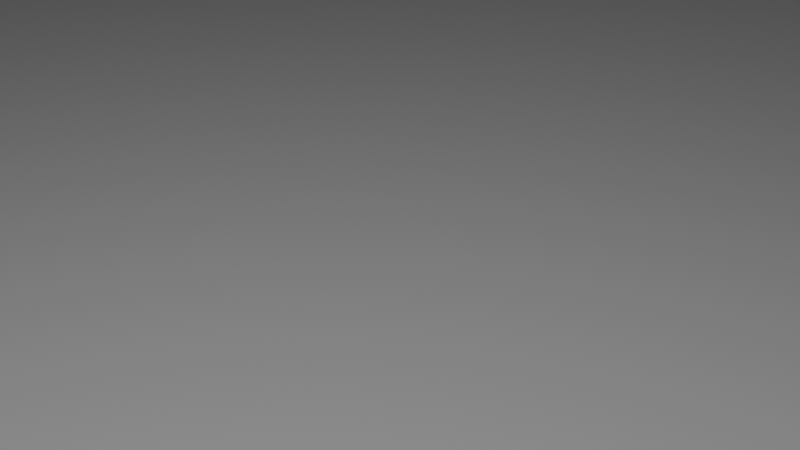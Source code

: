 # Source: crowds.blend  (saved by Blender 2.82.4; exported with 4.5.12 LTS)
import bpy
from mathutils import Matrix  # noqa: F401  (used for matrix-valued properties, if any)

bpy.ops.wm.read_factory_settings(use_empty=True)
scene = bpy.context.scene
scene.name = 'Scene'

# ---- collections
col_collection = bpy.data.collections.new('Collection'); scene.collection.children.link(col_collection)
col_crowd = bpy.data.collections.new('crowd'); scene.collection.children.link(col_crowd)
col_suelo = bpy.data.collections.new('suelo'); scene.collection.children.link(col_suelo)

# ---- images (referenced by path relative to the original .blend; pixels are not part of the script)
import os
ASSET_DIR = os.environ.get("B2B_ASSET_DIR", "")  # directory of the original .blend (textures are referenced by path, not embedded)
HERE = os.path.dirname(os.path.abspath(__file__))  # packed textures are extracted next to this script under _unpacked/

def load_image(name, relpath, width, height, colorspace="sRGB"):
    """Load a texture the original file referenced (path relative to the .blend, or extracted next to this script)."""
    p = next((c for c in (os.path.join(HERE, relpath), os.path.join(ASSET_DIR, relpath)) if relpath and os.path.exists(c)), "")
    if p:
        img = bpy.data.images.load(p, check_existing=True)
        img.name = name
    else:  # same state as the original file: an image datablock whose file is absent (Cycles renders it pink)
        img = bpy.data.images.new(name, width, height)
        img.source = "FILE"
        img.filepath = "//" + (relpath or name)
    img.colorspace_settings.name = colorspace
    return img
img_colores_crowd_png = load_image('colores_crowd.png', 'colores_crowd.png', 1024, 1024, 'sRGB')

# ---- materials (node trees are filled in below, after node groups)
mat_material = bpy.data.materials.new('Material')
mat_material.alpha_threshold = 0.0
mat_material.use_transparent_shadow = False
mat_material.line_color = (0.0, 0.0, 0.0, 1.0)

# ---- material node trees
mat_material.use_nodes = True; mat_material.node_tree.nodes.clear()
_N = mat_material.node_tree.nodes; _L = mat_material.node_tree.links
n0 = _N.new('ShaderNodeOutputMaterial'); n0.name = 'Material Output'; n0.location = (300, 300)
n1 = _N.new('ShaderNodeBsdfPrincipled'); n1.name = 'Principled BSDF'; n1.location = (10, 300)
n1.distribution = 'GGX'
n1.subsurface_method = 'BURLEY'
n1.inputs[2].default_value = 0.7818
n1.inputs[3].default_value = 1.45
n1.inputs[13].default_value = 0.3591
n1.inputs[27].default_value = (0.0, 0.0, 0.0, 1.0)
n1.inputs[28].default_value = 1.0
n2 = _N.new('ShaderNodeTexImage'); n2.name = 'Image Texture'; n2.location = (-309, 280)
n2.image = img_colores_crowd_png
_L.new(n1.outputs[0], n0.inputs[0])
_L.new(n2.outputs[0], n1.inputs[0])
n0.is_active_output = True

# ---- world
world_world = bpy.data.worlds.new('World'); scene.world = world_world
world_world.use_nodes = True; world_world.node_tree.nodes.clear()
_N = world_world.node_tree.nodes; _L = world_world.node_tree.links
n0 = _N.new('ShaderNodeOutputWorld'); n0.name = 'World Output'; n0.location = (300, 300)
n1 = _N.new('ShaderNodeBackground'); n1.name = 'Background'; n1.location = (10, 300)
n1.inputs[0].default_value = (0.05088, 0.05088, 0.05088, 1.0)
_L.new(n1.outputs[0], n0.inputs[0])
n0.is_active_output = True
world_world.color = (0.05088, 0.05088, 0.05088)
world_world.use_sun_shadow = False
world_world.sun_shadow_jitter_overblur = 0.0

# ---- cameras
cam_camera = bpy.data.cameras.new('Camera')
cam_camera.clip_end = 100.0
cam_camera.ortho_scale = 7.314

# ---- lights
light_light = bpy.data.lights.new('Light', 'POINT')
light_light.transmission_factor = 0.0
light_light.energy = 1000.0
light_light.shadow_soft_size = 0.1
light_light.shadow_maximum_resolution = 0.006
light_light.use_absolute_resolution = True

# ---- meshes
me_cube = bpy.data.meshes.new('Cube')
me_cube.from_pydata([(0.4258, 0.5, 10.47), (0.2588, 0.3355, 9.279), (0.4258, -0.5, 10.47), (0.2588, -0.2178, 9.132), (0.5191, 0.6096, 9.972), (0.5191, -0.6096, 9.972), (0.5191, -1.863e-09, 10.58), (0.3163, 1.23e-08, 9.25), (0.4724, 0.5548, 9.722), (0.715, 9.313e-09, 9.972), (0.4258, 0.5, 9.472), (0.409, -0.4292, 9.173), (0.5191, -1.863e-09, 9.363), (0.3163, 0.085, 8.846), (0.2588, 0.3158, 8.963), (0.2588, -0.1458, 8.729), (0.4557, -0.4839, 9.345), (0.617, 3.725e-09, 9.667), (1.283, 0.09142, 8.736), (1.26, 0.377, 8.714), (1.291, -0.07829, 8.619), (4.142, 0.4535, 7.945), (1.164, 0.5079, 8.293), (1.244, -0.1781, 8.209), (0.8716, 0.02434, 7.334), (1.09, 0.3394, 7.852), (1.176, -0.1529, 8.005), (0.7931, 0.0336, 6.412), (0.5623, -0.2671, 4.564), (0.6233, 0.6878, 6.466), (0.5603, -0.5479, 6.344), (1.049, 0.08883, 5.571), (0.1881, -0.03549, 4.544), (0.1881, 0.5636, 4.66), (0.858, 0.6921, 5.685), (0.858, -0.4767, 5.412), (0.5623, 0.8436, 4.753), (1.101, 0.1599, 5.144), (0.2038, 0.2295, 4.446), (0.901, 0.8334, 5.2), (0.901, -0.42, 5.065), (0.8126, 0.3934, 8.81), (0.8126, 0.678, 8.188), (0.8126, -0.2945, 8.596), (0.9932, 0.03512, 8.807), (0.8126, -0.4546, 8.087), (0.729, -0.5161, 7.391), (1.142, 0.03162, 7.843), (0.7131, 0.6048, 7.36), (0.9542, 0.1007, 0.535), (1.13, 0.2885, 0.5476), (0.9137, -0.8739, 0.2931), (1.121, 0.5448, 0.5723), (0.9332, 0.7193, 0.5945), (0.6759, 0.7099, 0.6013), (0.6969, 0.09136, 0.5419), (0.5088, 0.2659, 0.5641), (0.5001, 0.5221, 0.5888), (3.135, 0.6117, 7.869), (5.095, 0.5518, 8.015), (4.162, 0.3168, 8.192), (4.1, 0.764, 8.236), (4.128, 0.4925, 8.479), (4.116, 0.6787, 8.462), (4.148, 0.3819, 8.405), (4.143, 0.3332, 8.053), (4.107, 0.6542, 7.945), (3.125, 0.7623, 8.268), (3.146, 0.6453, 8.578), (3.163, 0.3901, 8.602), (3.182, 0.3367, 7.869), (3.184, 0.1718, 8.018), (3.209, 0.1493, 8.208), (3.19, 0.2384, 8.5), (1.881, 0.02418, 8.54), (1.869, -0.07428, 8.218), (1.819, -0.04943, 8.014), (1.8, 0.1326, 7.852), (1.862, 0.1916, 8.655), (1.749, 0.4364, 7.856), (1.842, 0.4735, 8.631), (1.783, 0.6026, 8.294), (0.9726, 0.05583, 0.4355), (1.18, 0.2643, 0.2592), (0.9769, -0.5887, 0.3368), (1.17, 0.5562, 0.02627), (0.9478, 0.7605, -0.1267), (0.6439, 0.7577, -0.1101), (0.6687, 0.05297, 0.4521), (0.4466, 0.2573, 0.2992), (0.4363, 0.5493, 0.0663), (1.059, -0.8856, 0.1831), (0.8051, -0.9163, 0.1298), (1.051, -0.8955, 0.03242), (0.8964, -0.8978, -0.07067), (0.6842, -0.8911, -0.0658), (0.7015, -0.8672, 0.2979), (0.5464, -0.8695, 0.1948), (0.5392, -0.8794, 0.04417), (0.653, -0.5849, 0.3452), (1.187, -0.4502, 0.03054), (1.198, -0.5329, 0.2064), (0.4163, -0.5238, 0.2268), (0.9506, -0.3891, -0.08785), (0.6267, -0.3853, -0.07939), (0.4054, -0.4411, 0.05096), (1.348, 0.0405, 1.834), (1.292, -0.04921, 3.676), (0.6213, 0.5852, 2.308), (1.215, 0.523, 3.679), (1.3, 0.4555, 1.854), (0.4014, 0.2998, 2.329), (0.2652, -0.1265, 3.141), (0.4108, -0.08122, 2.187), (0.436, -0.06969, 2.318), (1.008, -0.4968, 3.57), (1.106, -0.2888, 1.923), (0.7092, -0.3082, 2.282), (0.6036, 0.6608, 2.118), (0.4528, 0.6397, 3.241), (0.9749, 0.6211, 2.268), (0.3636, 0.3325, 2.207), (0.2696, 0.2808, 3.12), (1.061, -0.2783, 2.242), (0.991, 0.7121, 1.972), (0.8767, 0.7558, 3.471), (1.251, 0.385, 2.232), (0.7182, -0.3389, 2.07), (0.5995, -0.4381, 3.319), (1.286, 0.01081, 2.222), (2.434, 0.2191, 7.87), (2.816, 0.2766, 7.873), (2.625, 0.2467, 7.873), (2.843, 0.09675, 8.198), (2.461, 0.03437, 8.199), (2.651, 0.0671, 8.196), (2.762, 0.6851, 8.256), (2.378, 0.6344, 8.261), (2.571, 0.6536, 8.255), (2.798, 0.3279, 8.576), (2.415, 0.2687, 8.587), (2.607, 0.2971, 8.574), (2.399, 0.5192, 8.564), (2.782, 0.5729, 8.554), (2.591, 0.5415, 8.551), (2.442, 0.1203, 8.486), (2.824, 0.1823, 8.478), (2.633, 0.152, 8.476), (2.436, 0.05729, 8.014), (2.818, 0.1184, 8.016), (2.627, 0.08782, 8.015), (2.387, 0.4879, 7.871), (2.771, 0.5406, 7.873), (2.58, 0.5098, 7.873), (1.31, -0.04662, 2.599), (1.3, -0.06269, 2.936), (1.304, -0.05926, 2.768), (1.264, 0.3709, 2.938), (1.28, 0.3584, 2.602), (1.273, 0.353, 2.77), (0.334, -0.1179, 2.791), (0.3835, -0.1013, 2.457), (0.3619, -0.1113, 2.625), (1.037, -0.3928, 2.89), (1.057, -0.3508, 2.555), (1.046, -0.3699, 2.723), (0.5966, 0.5918, 2.504), (0.5529, 0.5844, 2.837), (0.5826, 0.5772, 2.671), (0.3547, 0.2947, 2.461), (0.3217, 0.2734, 2.797), (0.3426, 0.278, 2.629), (0.9841, 0.6191, 2.563), (0.9586, 0.6291, 2.897), (0.9758, 0.6111, 2.73), (0.6746, -0.3663, 2.496), (0.6427, -0.3927, 2.831), (0.6587, -0.3795, 2.664), (1.124, 0.2488, 0.8681), (0.9639, 0.06285, 0.8782), (1.109, 0.4954, 0.8879), (0.9273, 0.6582, 0.9259), (0.5403, 0.2098, 0.9501), (0.5253, 0.4562, 0.9698), (0.722, 0.04678, 0.9122), (0.6855, 0.6419, 0.9599), (4.241, 0.4537, 8.064), (4.531, 0.8479, 8.458), (4.261, 0.317, 8.204), (4.2, 0.7642, 8.229), (4.227, 0.4927, 8.366), (4.215, 0.6789, 8.357), (4.247, 0.3821, 8.324), (4.243, 0.3335, 8.125), (4.207, 0.6544, 8.064), (5.077, 0.6013, 8.237), (5.134, 0.382, 8.191), (5.012, 0.938, 8.222), (5.074, 0.5994, 8.396), (5.04, 0.8323, 8.383), (5.11, 0.4623, 8.343), (5.109, 0.4008, 8.092), (5.032, 0.8006, 8.014), (4.552, 0.5218, 8.475), (4.587, 0.328, 8.401), (4.611, 0.2141, 8.19), (4.503, 0.9973, 8.234), (4.516, 0.8049, 7.945), (4.576, 0.4535, 7.946), (4.579, 0.2429, 8.053), (-0.4258, 0.5, 10.47), (-0.2588, 0.3355, 9.279), (-0.4258, -0.5, 10.47), (-0.2588, -0.2178, 9.132), (0.0, 0.3989, 9.238), (-0.5191, 0.6096, 9.972), (-0.5191, -0.6096, 9.972), (0.0, -0.6096, 10.58), (-0.5191, -1.863e-09, 10.58), (0.0, -0.2753, 9.073), (0.0, 0.6096, 10.58), (-0.3163, 1.23e-08, 9.25), (0.0, 8.382e-09, 10.81), (0.0, -0.8395, 9.972), (-0.4724, 0.5548, 9.722), (-0.715, 9.313e-09, 9.972), (0.0, 0.8395, 9.972), (-0.4258, 0.5, 9.472), (0.0, 0.6096, 9.363), (0.0, -0.5387, 9.034), (-0.409, -0.4292, 9.173), (-0.5191, -1.863e-09, 9.363), (0.0, 0.3671, 8.989), (0.0, 0.8086, 8.179), (-0.3163, 0.085, 8.846), (0.0, -0.1971, 8.703), (-0.2588, 0.3158, 8.963), (-0.2588, -0.1458, 8.729), (-0.4557, -0.4839, 9.345), (0.0, -0.7541, 9.125), (-0.617, 3.725e-09, 9.667), (0.0, 0.7245, 9.667), (0.0, 0.4447, 8.836), (0.0, 0.7354, 7.351), (-1.283, 0.09142, 8.736), (0.0, -0.3457, 8.57), (-1.26, 0.377, 8.714), (-1.291, -0.07829, 8.619), (0.0, 0.8573, 6.445), (-4.142, 0.4535, 7.945), (0.0, -0.5851, 8.096), (-1.164, 0.5079, 8.293), (-1.244, -0.1781, 8.209), (0.0, 0.9221, 5.697), (-0.8716, 0.02434, 7.334), (0.0, -0.6467, 7.399), (0.0, 0.9807, 4.879), (-1.09, 0.3394, 7.852), (-1.176, -0.1529, 8.005), (0.0, 0.9705, 5.191), (-0.7931, 0.0336, 6.412), (0.0, -0.7354, 6.331), (-0.5623, -0.2671, 4.564), (0.0, -0.4042, 4.708), (-0.6233, 0.6878, 6.466), (-0.5603, -0.5479, 6.344), (-1.049, 0.08883, 5.571), (0.0, -0.6147, 5.401), (-0.1881, -0.03549, 4.544), (-0.1881, 0.5636, 4.66), (0.0, -0.1726, 4.553), (-0.858, 0.6921, 5.685), (-0.858, -0.4767, 5.412), (-0.5623, 0.8436, 4.753), (-1.101, 0.1599, 5.144), (0.0, -0.5571, 5.074), (-0.2038, 0.2295, 4.446), (0.0, 0.2295, 4.446), (0.0, 0.7007, 4.651), (-0.901, 0.8334, 5.2), (-0.901, -0.42, 5.065), (-0.8126, 0.3934, 8.81), (-0.8126, 0.678, 8.188), (-0.8126, -0.2945, 8.596), (-0.9932, 0.03512, 8.807), (-0.8126, -0.4546, 8.087), (-0.729, -0.5161, 7.391), (-1.142, 0.03162, 7.843), (-0.7131, 0.6048, 7.36), (-0.9542, 0.1007, 0.535), (-1.13, 0.2885, 0.5476), (-0.9137, -0.8739, 0.2931), (-1.121, 0.5448, 0.5723), (-0.9332, 0.7193, 0.5945), (-0.6759, 0.7099, 0.6013), (-0.6969, 0.09136, 0.5419), (-0.5088, 0.2659, 0.5641), (-0.5001, 0.5221, 0.5888), (-3.135, 0.6117, 7.869), (-5.095, 0.5518, 8.015), (-4.162, 0.3168, 8.192), (-4.1, 0.764, 8.236), (-4.128, 0.4925, 8.479), (-4.116, 0.6787, 8.462), (-4.148, 0.3819, 8.405), (-4.143, 0.3332, 8.053), (-4.107, 0.6542, 7.945), (-3.125, 0.7623, 8.268), (-3.146, 0.6453, 8.578), (-3.163, 0.3901, 8.602), (-3.182, 0.3367, 7.869), (-3.184, 0.1718, 8.018), (-3.209, 0.1493, 8.208), (-3.19, 0.2384, 8.5), (-1.881, 0.02418, 8.54), (-1.869, -0.07428, 8.218), (-1.819, -0.04943, 8.014), (-1.8, 0.1326, 7.852), (-1.862, 0.1916, 8.655), (-1.749, 0.4364, 7.856), (-1.842, 0.4735, 8.631), (-1.783, 0.6026, 8.294), (-0.9726, 0.05583, 0.4355), (-1.18, 0.2643, 0.2592), (-0.9769, -0.5887, 0.3368), (-1.17, 0.5562, 0.02627), (-0.9478, 0.7605, -0.1267), (-0.6439, 0.7577, -0.1101), (-0.6687, 0.05297, 0.4521), (-0.4466, 0.2573, 0.2992), (-0.4363, 0.5493, 0.0663), (-1.059, -0.8856, 0.1831), (-0.8051, -0.9163, 0.1298), (-1.051, -0.8955, 0.03242), (-0.8964, -0.8978, -0.07067), (-0.6842, -0.8911, -0.0658), (-0.7015, -0.8672, 0.2979), (-0.5464, -0.8695, 0.1948), (-0.5392, -0.8794, 0.04417), (-0.653, -0.5849, 0.3452), (-1.187, -0.4502, 0.03054), (-1.198, -0.5329, 0.2064), (-0.4163, -0.5238, 0.2268), (-0.9506, -0.3891, -0.08785), (-0.6267, -0.3853, -0.07939), (-0.4054, -0.4411, 0.05096), (-1.348, 0.0405, 1.834), (-1.292, -0.04921, 3.676), (-0.6213, 0.5852, 2.308), (-1.215, 0.523, 3.679), (-1.3, 0.4555, 1.854), (-0.4014, 0.2998, 2.329), (-0.2652, -0.1265, 3.141), (-0.4108, -0.08122, 2.187), (-0.436, -0.06969, 2.318), (-1.008, -0.4968, 3.57), (-1.106, -0.2888, 1.923), (-0.7092, -0.3082, 2.282), (-0.6036, 0.6608, 2.118), (-0.4528, 0.6397, 3.241), (-0.9749, 0.6211, 2.268), (-0.3636, 0.3325, 2.207), (-0.2696, 0.2808, 3.12), (-1.061, -0.2783, 2.242), (-0.991, 0.7121, 1.972), (-0.8767, 0.7558, 3.471), (-1.251, 0.385, 2.232), (-0.7182, -0.3389, 2.07), (-0.5995, -0.4381, 3.319), (-1.286, 0.01081, 2.222), (-2.434, 0.2191, 7.87), (-2.816, 0.2766, 7.873), (-2.625, 0.2467, 7.873), (-2.843, 0.09675, 8.198), (-2.461, 0.03437, 8.199), (-2.651, 0.0671, 8.196), (-2.762, 0.6851, 8.256), (-2.378, 0.6344, 8.261), (-2.571, 0.6536, 8.255), (-2.798, 0.3279, 8.576), (-2.415, 0.2687, 8.587), (-2.607, 0.2971, 8.574), (-2.399, 0.5192, 8.564), (-2.782, 0.5729, 8.554), (-2.591, 0.5415, 8.551), (-2.442, 0.1203, 8.486), (-2.824, 0.1823, 8.478), (-2.633, 0.152, 8.476), (-2.436, 0.05729, 8.014), (-2.818, 0.1184, 8.016), (-2.627, 0.08782, 8.015), (-2.387, 0.4879, 7.871), (-2.771, 0.5406, 7.873), (-2.58, 0.5098, 7.873), (-1.31, -0.04662, 2.599), (-1.3, -0.06269, 2.936), (-1.304, -0.05926, 2.768), (-1.264, 0.3709, 2.938), (-1.28, 0.3584, 2.602), (-1.273, 0.353, 2.77), (-0.334, -0.1179, 2.791), (-0.3835, -0.1013, 2.457), (-0.3619, -0.1113, 2.625), (-1.037, -0.3928, 2.89), (-1.057, -0.3508, 2.555), (-1.046, -0.3699, 2.723), (-0.5966, 0.5918, 2.504), (-0.5529, 0.5844, 2.837), (-0.5826, 0.5772, 2.671), (-0.3547, 0.2947, 2.461), (-0.3217, 0.2734, 2.797), (-0.3426, 0.278, 2.629), (-0.9841, 0.6191, 2.563), (-0.9586, 0.6291, 2.897), (-0.9758, 0.6111, 2.73), (-0.6746, -0.3663, 2.496), (-0.6427, -0.3927, 2.831), (-0.6587, -0.3795, 2.664), (-1.124, 0.2488, 0.8681), (-0.9639, 0.06285, 0.8782), (-1.109, 0.4954, 0.8879), (-0.9273, 0.6582, 0.9259), (-0.5403, 0.2098, 0.9501), (-0.5253, 0.4562, 0.9698), (-0.722, 0.04678, 0.9122), (-0.6855, 0.6419, 0.9599), (-4.241, 0.4537, 8.064), (-4.531, 0.8479, 8.458), (-4.261, 0.317, 8.204), (-4.2, 0.7642, 8.229), (-4.227, 0.4927, 8.366), (-4.215, 0.6789, 8.357), (-4.247, 0.3821, 8.324), (-4.243, 0.3335, 8.125), (-4.207, 0.6544, 8.064), (-5.077, 0.6013, 8.237), (-5.134, 0.382, 8.191), (-5.012, 0.938, 8.222), (-5.074, 0.5994, 8.396), (-5.04, 0.8323, 8.383), (-5.11, 0.4623, 8.343), (-5.109, 0.4008, 8.092), (-5.032, 0.8006, 8.014), (-4.552, 0.5218, 8.475), (-4.587, 0.328, 8.401), (-4.611, 0.2141, 8.19), (-4.503, 0.9973, 8.234), (-4.516, 0.8049, 7.945), (-4.576, 0.4535, 7.946), (-4.579, 0.2429, 8.053), (0.9478, 0.7605, -0.1267), (0.6439, 0.7577, -0.1101)], [(450, 451)], [(0, 220, 222, 6), (6, 222, 217, 2), (16, 5, 223, 239), (5, 2, 217, 223), (214, 1, 14, 232), (7, 3, 15, 13), (8, 4, 9, 17), (4, 0, 6, 9), (9, 6, 2, 5), (17, 9, 5, 16), (226, 220, 0, 4), (241, 226, 4, 8), (1, 214, 228, 10), (219, 3, 11, 229), (3, 7, 12, 11), (7, 1, 10, 12), (13, 15, 43, 44), (1, 7, 13, 14), (3, 219, 235, 15), (228, 241, 8, 10), (12, 17, 16, 11), (10, 8, 17, 12), (11, 16, 239, 229), (133, 149, 71, 72), (242, 41, 42, 233), (232, 14, 41, 242), (14, 13, 44, 41), (15, 235, 245, 43), (233, 42, 48, 243), (37, 40, 115, 107), (43, 245, 250, 45), (152, 136, 67, 58), (24, 46, 30, 27), (181, 180, 52, 53), (179, 184, 55, 49), (46, 255, 261, 30), (131, 152, 58, 70), (45, 250, 255, 46), (33, 36, 125, 119), (30, 261, 267, 35), (29, 27, 31, 34), (32, 38, 122, 112), (38, 33, 119, 122), (243, 48, 29, 248), (185, 181, 53, 54), (48, 24, 27, 29), (180, 178, 50, 52), (253, 34, 39, 259), (182, 183, 57, 56), (31, 35, 40, 37), (36, 39, 109, 125), (27, 30, 35, 31), (259, 39, 36, 256), (248, 29, 34, 253), (278, 33, 38, 277), (256, 36, 33, 278), (184, 182, 56, 55), (277, 38, 32, 270), (34, 31, 37, 39), (35, 267, 275, 40), (28, 263, 270, 32), (40, 275, 263, 28), (19, 22, 42, 41), (20, 18, 44, 43), (18, 19, 41, 44), (26, 23, 45, 46), (23, 20, 43, 45), (47, 26, 46, 24), (25, 47, 24, 48), (22, 25, 48, 42), (56, 57, 90, 89), (54, 53, 86, 87), (57, 54, 87, 90), (50, 49, 82, 83), (183, 185, 54, 57), (39, 37, 107, 109), (40, 28, 128, 115), (28, 32, 112, 128), (71, 70, 21, 65), (58, 67, 61, 66), (67, 68, 63, 61), (68, 69, 62, 63), (146, 133, 72, 73), (143, 139, 69, 68), (139, 146, 73, 69), (81, 80, 142, 137), (65, 21, 186, 193), (66, 61, 189, 194), (61, 63, 191, 189), (63, 62, 190, 191), (72, 71, 65, 60), (69, 73, 64, 62), (70, 58, 66, 21), (73, 72, 60, 64), (75, 76, 148, 134), (149, 131, 70, 71), (80, 78, 140, 142), (74, 75, 134, 145), (78, 74, 145, 140), (79, 81, 137, 151), (136, 143, 68, 67), (77, 79, 151, 130), (25, 22, 81, 79), (22, 19, 80, 81), (19, 18, 78, 80), (20, 23, 75, 74), (26, 47, 77, 76), (23, 26, 76, 75), (18, 20, 74, 78), (47, 25, 79, 77), (103, 100, 93, 94), (99, 102, 97, 96), (84, 99, 96, 51), (100, 101, 91, 93), (52, 50, 83, 85), (49, 55, 88, 82), (55, 56, 89, 88), (53, 52, 85, 86), (92, 96, 97, 98), (93, 91, 92, 94), (94, 92, 98, 95), (91, 51, 96, 92), (101, 84, 51, 91), (105, 104, 95, 98), (104, 103, 94, 95), (102, 105, 98, 97), (89, 90, 105, 102), (87, 86, 103, 104), (90, 87, 104, 105), (83, 82, 84, 101), (85, 83, 101, 100), (82, 88, 99, 84), (88, 89, 102, 99), (86, 85, 100, 103), (163, 155, 107, 115), (155, 157, 109, 107), (157, 173, 125, 109), (112, 122, 170, 160), (173, 167, 119, 125), (122, 119, 167, 170), (117, 114, 113, 127), (114, 111, 121, 113), (111, 108, 118, 121), (115, 128, 176, 163), (106, 110, 126, 129), (120, 108, 166, 172), (123, 129, 154, 164), (126, 120, 172, 158), (128, 112, 160, 176), (123, 117, 127, 116), (178, 179, 49, 50), (143, 136, 138, 144), (144, 138, 137, 142), (146, 139, 141, 147), (147, 141, 140, 145), (139, 143, 144, 141), (141, 144, 142, 140), (134, 148, 150, 135), (135, 150, 149, 133), (133, 146, 147, 135), (135, 147, 145, 134), (148, 130, 132, 150), (150, 132, 131, 149), (130, 151, 153, 132), (132, 153, 152, 131), (136, 152, 153, 138), (138, 153, 151, 137), (76, 77, 130, 148), (155, 163, 165, 156), (156, 165, 164, 154), (173, 157, 159, 174), (174, 159, 158, 172), (167, 173, 174, 168), (168, 174, 172, 166), (161, 175, 177, 162), (162, 177, 176, 160), (175, 164, 165, 177), (177, 165, 163, 176), (166, 169, 171, 168), (168, 171, 170, 167), (157, 155, 156, 159), (159, 156, 154, 158), (169, 161, 162, 171), (171, 162, 160, 170), (129, 126, 158, 154), (164, 175, 117, 123), (110, 124, 120, 126), (116, 106, 129, 123), (124, 118, 108, 120), (169, 166, 108, 111), (161, 169, 111, 114), (175, 161, 114, 117), (106, 116, 179, 178), (121, 118, 185, 183), (127, 113, 182, 184), (113, 121, 183, 182), (110, 106, 178, 180), (118, 124, 181, 185), (116, 127, 184, 179), (124, 110, 180, 181), (207, 206, 197, 202), (206, 187, 199, 197), (187, 203, 198, 199), (204, 205, 196, 200), (60, 65, 193, 188), (62, 64, 192, 190), (21, 66, 194, 186), (64, 60, 188, 192), (199, 198, 195, 197), (195, 196, 201, 59), (198, 200, 196, 195), (197, 195, 59, 202), (209, 208, 59, 201), (205, 209, 201, 196), (203, 204, 200, 198), (208, 207, 202, 59), (186, 194, 207, 208), (190, 192, 204, 203), (188, 193, 209, 205), (193, 186, 208, 209), (192, 188, 205, 204), (191, 190, 203, 187), (189, 191, 187, 206), (194, 189, 206, 207), (210, 218, 222, 220), (218, 212, 217, 222), (238, 239, 223, 216), (216, 223, 217, 212), (214, 232, 236, 211), (221, 234, 237, 213), (224, 240, 225, 215), (215, 225, 218, 210), (225, 216, 212, 218), (240, 238, 216, 225), (226, 215, 210, 220), (241, 224, 215, 226), (211, 227, 228, 214), (219, 229, 230, 213), (213, 230, 231, 221), (221, 231, 227, 211), (234, 284, 283, 237), (211, 236, 234, 221), (213, 237, 235, 219), (228, 227, 224, 241), (231, 230, 238, 240), (227, 231, 240, 224), (230, 229, 239, 238), (373, 312, 311, 389), (242, 233, 282, 281), (232, 242, 281, 236), (236, 281, 284, 234), (237, 283, 245, 235), (233, 243, 288, 282), (274, 347, 355, 280), (283, 285, 250, 245), (392, 298, 307, 376), (254, 260, 265, 286), (421, 293, 292, 420), (419, 289, 295, 424), (286, 265, 261, 255), (371, 310, 298, 392), (285, 286, 255, 250), (269, 359, 365, 273), (265, 272, 267, 261), (264, 271, 266, 260), (268, 352, 362, 276), (276, 362, 359, 269), (243, 248, 264, 288), (425, 294, 293, 421), (288, 264, 260, 254), (420, 292, 290, 418), (253, 259, 279, 271), (422, 296, 297, 423), (266, 274, 280, 272), (273, 365, 349, 279), (260, 266, 272, 265), (259, 256, 273, 279), (248, 253, 271, 264), (278, 277, 276, 269), (256, 278, 269, 273), (424, 295, 296, 422), (277, 270, 268, 276), (271, 279, 274, 266), (272, 280, 275, 267), (262, 268, 270, 263), (280, 262, 263, 275), (246, 281, 282, 251), (247, 283, 284, 244), (244, 284, 281, 246), (258, 286, 285, 252), (252, 285, 283, 247), (287, 254, 286, 258), (257, 288, 254, 287), (251, 282, 288, 257), (296, 329, 330, 297), (294, 327, 326, 293), (297, 330, 327, 294), (290, 323, 322, 289), (423, 297, 294, 425), (279, 349, 347, 274), (280, 355, 368, 262), (262, 368, 352, 268), (311, 305, 249, 310), (298, 306, 301, 307), (307, 301, 303, 308), (308, 303, 302, 309), (386, 313, 312, 373), (383, 308, 309, 379), (379, 309, 313, 386), (321, 377, 382, 320), (305, 433, 426, 249), (306, 434, 429, 301), (301, 429, 431, 303), (303, 431, 430, 302), (312, 300, 305, 311), (309, 302, 304, 313), (310, 249, 306, 298), (313, 304, 300, 312), (315, 374, 388, 316), (389, 311, 310, 371), (320, 382, 380, 318), (314, 385, 374, 315), (318, 380, 385, 314), (319, 391, 377, 321), (376, 307, 308, 383), (317, 370, 391, 319), (257, 319, 321, 251), (251, 321, 320, 246), (246, 320, 318, 244), (247, 314, 315, 252), (258, 316, 317, 287), (252, 315, 316, 258), (244, 318, 314, 247), (287, 317, 319, 257), (343, 334, 333, 340), (339, 336, 337, 342), (324, 291, 336, 339), (340, 333, 331, 341), (292, 325, 323, 290), (289, 322, 328, 295), (295, 328, 329, 296), (293, 326, 325, 292), (332, 338, 337, 336), (333, 334, 332, 331), (334, 335, 338, 332), (331, 332, 336, 291), (341, 331, 291, 324), (345, 338, 335, 344), (344, 335, 334, 343), (342, 337, 338, 345), (329, 342, 345, 330), (327, 344, 343, 326), (330, 345, 344, 327), (323, 341, 324, 322), (325, 340, 341, 323), (322, 324, 339, 328), (328, 339, 342, 329), (326, 343, 340, 325), (403, 355, 347, 395), (395, 347, 349, 397), (397, 349, 365, 413), (352, 400, 410, 362), (413, 365, 359, 407), (362, 410, 407, 359), (357, 367, 353, 354), (354, 353, 361, 351), (351, 361, 358, 348), (355, 403, 416, 368), (346, 369, 366, 350), (360, 412, 406, 348), (363, 404, 394, 369), (366, 398, 412, 360), (368, 416, 400, 352), (363, 356, 367, 357), (418, 290, 289, 419), (383, 384, 378, 376), (384, 382, 377, 378), (386, 387, 381, 379), (387, 385, 380, 381), (379, 381, 384, 383), (381, 380, 382, 384), (374, 375, 390, 388), (375, 373, 389, 390), (373, 375, 387, 386), (375, 374, 385, 387), (388, 390, 372, 370), (390, 389, 371, 372), (370, 372, 393, 391), (372, 371, 392, 393), (376, 378, 393, 392), (378, 377, 391, 393), (316, 388, 370, 317), (395, 396, 405, 403), (396, 394, 404, 405), (413, 414, 399, 397), (414, 412, 398, 399), (407, 408, 414, 413), (408, 406, 412, 414), (401, 402, 417, 415), (402, 400, 416, 417), (415, 417, 405, 404), (417, 416, 403, 405), (406, 408, 411, 409), (408, 407, 410, 411), (397, 399, 396, 395), (399, 398, 394, 396), (409, 411, 402, 401), (411, 410, 400, 402), (369, 394, 398, 366), (404, 363, 357, 415), (350, 366, 360, 364), (356, 363, 369, 346), (364, 360, 348, 358), (409, 351, 348, 406), (401, 354, 351, 409), (415, 357, 354, 401), (346, 418, 419, 356), (361, 423, 425, 358), (367, 424, 422, 353), (353, 422, 423, 361), (350, 420, 418, 346), (358, 425, 421, 364), (356, 419, 424, 367), (364, 421, 420, 350), (447, 442, 437, 446), (446, 437, 439, 427), (427, 439, 438, 443), (444, 440, 436, 445), (300, 428, 433, 305), (302, 430, 432, 304), (249, 426, 434, 306), (304, 432, 428, 300), (439, 437, 435, 438), (435, 299, 441, 436), (438, 435, 436, 440), (437, 442, 299, 435), (449, 441, 299, 448), (445, 436, 441, 449), (443, 438, 440, 444), (448, 299, 442, 447), (426, 448, 447, 434), (430, 443, 444, 432), (428, 445, 449, 433), (433, 449, 448, 426), (432, 444, 445, 428), (431, 427, 443, 430), (429, 446, 427, 431), (434, 447, 446, 429)])
me_cube.polygons.foreach_set('use_smooth', [True] * 448)
_uv = me_cube.uv_layers.new(name='UVMap')
_uv.uv.foreach_set('vector', [0.5324, 0.8251, 0.5026, 0.8329, 0.5026, 0.8494, 0.5389, 0.8329, 0.5389, 0.8329, 0.5026, 0.8494, 0.5026, 0.8329, 0.5324, 0.8251, 0.5345, 0.766, 0.5389, 0.7893, 0.5026, 0.7893, 0.5026, 0.7502, 0.5389, 0.7893, 0.5324, 0.8251, 0.5026, 0.8329, 0.5026, 0.7893, 0.5026, 0.7368, 0.5207, 0.7397, 0.5207, 0.7172, 0.5026, 0.719, 0.5247, 0.7376, 0.5207, 0.7292, 0.5207, 0.7004, 0.5247, 0.7088, 0.5357, 0.7929, 0.5389, 0.7893, 0.5527, 0.7893, 0.5458, 0.789, 0.5389, 0.7893, 0.5324, 0.8251, 0.5389, 0.8329, 0.5527, 0.7893, 0.5527, 0.7893, 0.5389, 0.8329, 0.5324, 0.8251, 0.5389, 0.7893, 0.5458, 0.789, 0.5527, 0.7893, 0.5389, 0.7893, 0.5345, 0.766, 0.5026, 0.7893, 0.5026, 0.8329, 0.5324, 0.8251, 0.5389, 0.7893, 0.5026, 0.789, 0.5026, 0.7893, 0.5389, 0.7893, 0.5357, 0.7929, 0.5207, 0.7612, 0.5026, 0.7583, 0.5026, 0.7672, 0.5324, 0.7751, 0.5026, 0.7465, 0.5207, 0.7507, 0.5312, 0.7537, 0.5026, 0.7437, 0.5207, 0.7507, 0.5247, 0.7591, 0.5389, 0.7672, 0.5312, 0.7537, 0.5247, 0.7591, 0.5207, 0.7612, 0.5324, 0.7751, 0.5389, 0.7672, 0.5247, 0.7088, 0.5207, 0.7004, 0.5595, 0.6909, 0.5722, 0.7059, 0.5207, 0.7397, 0.5247, 0.7376, 0.5247, 0.7088, 0.5207, 0.7172, 0.5207, 0.7292, 0.5026, 0.725, 0.5026, 0.6985, 0.5207, 0.7004, 0.5026, 0.7672, 0.5026, 0.789, 0.5357, 0.7929, 0.5324, 0.7751, 0.5389, 0.7672, 0.5458, 0.789, 0.5345, 0.766, 0.5312, 0.7537, 0.5324, 0.7751, 0.5357, 0.7929, 0.5458, 0.789, 0.5389, 0.7672, 0.5312, 0.7537, 0.5345, 0.766, 0.5026, 0.7502, 0.5026, 0.7437, 0.7017, 0.6624, 0.7, 0.6493, 0.7256, 0.6495, 0.7274, 0.6631, 0.5026, 0.7081, 0.5595, 0.7062, 0.5595, 0.6617, 0.5026, 0.661, 0.5026, 0.719, 0.5207, 0.7172, 0.5595, 0.7062, 0.5026, 0.7081, 0.5207, 0.7172, 0.5247, 0.7088, 0.5722, 0.7059, 0.5595, 0.7062, 0.5207, 0.7004, 0.5026, 0.6985, 0.5026, 0.689, 0.5595, 0.6909, 0.5026, 0.661, 0.5595, 0.6617, 0.5525, 0.6024, 0.5026, 0.6018, 0.5797, 0.3664, 0.5657, 0.3639, 0.5732, 0.2813, 0.5931, 0.2889, 0.5595, 0.6909, 0.5026, 0.689, 0.5026, 0.6551, 0.5595, 0.6545, 0.6967, 0.6391, 0.696, 0.6666, 0.7215, 0.6674, 0.7222, 0.6389, 0.5636, 0.6006, 0.5536, 0.6047, 0.5418, 0.5298, 0.5581, 0.5347, 0.5675, 0.1422, 0.5803, 0.1395, 0.5811, 0.1169, 0.568, 0.1185, 0.5701, 0.1388, 0.5531, 0.1412, 0.5514, 0.1147, 0.5694, 0.1142, 0.5536, 0.6047, 0.5026, 0.6053, 0.5026, 0.5288, 0.5418, 0.5298, 0.6999, 0.6392, 0.6967, 0.6391, 0.7222, 0.6389, 0.7255, 0.6389, 0.5595, 0.6545, 0.5026, 0.6551, 0.5026, 0.6053, 0.5536, 0.6047, 0.5157, 0.3508, 0.542, 0.3538, 0.564, 0.2743, 0.5343, 0.2577, 0.5418, 0.5298, 0.5026, 0.5288, 0.5026, 0.3748, 0.5627, 0.3751, 0.5462, 0.5385, 0.5581, 0.5347, 0.576, 0.3803, 0.5627, 0.384, 0.5157, 0.347, 0.5168, 0.3438, 0.5215, 0.2491, 0.5212, 0.2506, 0.5168, 0.3438, 0.5157, 0.3508, 0.5343, 0.2577, 0.5215, 0.2491, 0.5026, 0.6018, 0.5525, 0.6024, 0.5462, 0.5385, 0.5026, 0.537, 0.5506, 0.1446, 0.5675, 0.1422, 0.568, 0.1185, 0.5499, 0.119, 0.5525, 0.6024, 0.5636, 0.6006, 0.5581, 0.5347, 0.5462, 0.5385, 0.5803, 0.1395, 0.5813, 0.138, 0.5817, 0.1151, 0.5811, 0.1169, 0.5026, 0.3843, 0.5627, 0.384, 0.5657, 0.3683, 0.5026, 0.368, 0.5404, 0.1439, 0.5394, 0.1453, 0.5376, 0.1181, 0.5382, 0.1163, 0.576, 0.3803, 0.5627, 0.3751, 0.5657, 0.3639, 0.5797, 0.3664, 0.542, 0.3538, 0.5657, 0.3683, 0.5877, 0.2891, 0.564, 0.2743, 0.5581, 0.5347, 0.5418, 0.5298, 0.5627, 0.3751, 0.576, 0.3803, 0.5026, 0.368, 0.5657, 0.3683, 0.542, 0.3538, 0.5026, 0.3579, 0.5026, 0.537, 0.5462, 0.5385, 0.5627, 0.384, 0.5026, 0.3843, 0.5026, 0.3505, 0.5157, 0.3508, 0.5168, 0.3438, 0.5026, 0.3438, 0.5026, 0.3579, 0.542, 0.3538, 0.5157, 0.3508, 0.5026, 0.3505, 0.5531, 0.1412, 0.5404, 0.1439, 0.5382, 0.1163, 0.5514, 0.1147, 0.5026, 0.3438, 0.5168, 0.3438, 0.5157, 0.347, 0.5026, 0.3473, 0.5627, 0.384, 0.576, 0.3803, 0.5797, 0.3664, 0.5657, 0.3683, 0.5627, 0.3751, 0.5026, 0.3748, 0.5026, 0.3642, 0.5657, 0.3639, 0.542, 0.3476, 0.5026, 0.3523, 0.5026, 0.3473, 0.5157, 0.347, 0.5657, 0.3639, 0.5026, 0.3642, 0.5026, 0.3523, 0.542, 0.3476, 0.5908, 0.6993, 0.5841, 0.6692, 0.5595, 0.6617, 0.5595, 0.7062, 0.593, 0.6925, 0.5924, 0.7009, 0.5722, 0.7059, 0.5595, 0.6909, 0.5924, 0.7009, 0.5908, 0.6993, 0.5595, 0.7062, 0.5722, 0.7059, 0.585, 0.6486, 0.5897, 0.6632, 0.5595, 0.6545, 0.5536, 0.6047, 0.5897, 0.6632, 0.593, 0.6925, 0.5595, 0.6909, 0.5595, 0.6545, 0.5826, 0.637, 0.585, 0.6486, 0.5536, 0.6047, 0.5636, 0.6006, 0.579, 0.6376, 0.5826, 0.637, 0.5636, 0.6006, 0.5525, 0.6024, 0.5841, 0.6692, 0.579, 0.6376, 0.5525, 0.6024, 0.5595, 0.6617, 0.5382, 0.1163, 0.5376, 0.1181, 0.5331, 0.08069, 0.5339, 0.09735, 0.5499, 0.119, 0.568, 0.1185, 0.569, 0.06688, 0.5477, 0.06807, 0.5376, 0.1181, 0.5499, 0.119, 0.5477, 0.06807, 0.5331, 0.08069, 0.5817, 0.1151, 0.5694, 0.1142, 0.5707, 0.1071, 0.5853, 0.09448, 0.5394, 0.1453, 0.5506, 0.1446, 0.5499, 0.119, 0.5376, 0.1181, 0.5657, 0.3683, 0.5797, 0.3664, 0.5931, 0.2889, 0.5877, 0.2891, 0.5657, 0.3639, 0.542, 0.3476, 0.5446, 0.2634, 0.5732, 0.2813, 0.542, 0.3476, 0.5157, 0.347, 0.5212, 0.2506, 0.5446, 0.2634, 0.7256, 0.6495, 0.7255, 0.6389, 0.7927, 0.6443, 0.7928, 0.652, 0.7222, 0.6389, 0.7215, 0.6674, 0.7898, 0.6651, 0.7903, 0.6443, 0.7215, 0.6674, 0.723, 0.6896, 0.7909, 0.6813, 0.7898, 0.6651, 0.723, 0.6896, 0.7241, 0.6913, 0.7918, 0.6825, 0.7909, 0.6813, 0.7004, 0.6825, 0.7017, 0.6624, 0.7274, 0.6631, 0.7261, 0.684, 0.6975, 0.6879, 0.6986, 0.6895, 0.7241, 0.6913, 0.723, 0.6896, 0.6986, 0.6895, 0.7004, 0.6825, 0.7261, 0.684, 0.7241, 0.6913, 0.6275, 0.6693, 0.6316, 0.6934, 0.6707, 0.6886, 0.6692, 0.6669, 0.7928, 0.652, 0.7927, 0.6443, 0.7997, 0.6528, 0.7998, 0.6572, 0.7903, 0.6443, 0.7898, 0.6651, 0.7968, 0.6646, 0.7973, 0.6528, 0.7898, 0.6651, 0.7909, 0.6813, 0.7979, 0.6738, 0.7968, 0.6646, 0.7909, 0.6813, 0.7918, 0.6825, 0.7987, 0.6744, 0.7979, 0.6738, 0.7274, 0.6631, 0.7256, 0.6495, 0.7928, 0.652, 0.7941, 0.662, 0.7241, 0.6913, 0.7261, 0.684, 0.7932, 0.6772, 0.7918, 0.6825, 0.7255, 0.6389, 0.7222, 0.6389, 0.7903, 0.6443, 0.7927, 0.6443, 0.7261, 0.684, 0.7274, 0.6631, 0.7941, 0.662, 0.7932, 0.6772, 0.6335, 0.6639, 0.63, 0.6492, 0.6732, 0.6493, 0.675, 0.6625, 0.7, 0.6493, 0.6999, 0.6392, 0.7255, 0.6389, 0.7256, 0.6495, 0.6316, 0.6934, 0.633, 0.6951, 0.6718, 0.6902, 0.6707, 0.6886, 0.6343, 0.6869, 0.6335, 0.6639, 0.675, 0.6625, 0.6737, 0.683, 0.633, 0.6951, 0.6343, 0.6869, 0.6737, 0.683, 0.6718, 0.6902, 0.6251, 0.638, 0.6275, 0.6693, 0.6692, 0.6669, 0.6698, 0.639, 0.696, 0.6666, 0.6975, 0.6879, 0.723, 0.6896, 0.7215, 0.6674, 0.6287, 0.6376, 0.6251, 0.638, 0.6698, 0.639, 0.6731, 0.6389, 0.579, 0.6376, 0.5841, 0.6692, 0.6275, 0.6693, 0.6251, 0.638, 0.5841, 0.6692, 0.5908, 0.6993, 0.6316, 0.6934, 0.6275, 0.6693, 0.5908, 0.6993, 0.5924, 0.7009, 0.633, 0.6951, 0.6316, 0.6934, 0.593, 0.6925, 0.5897, 0.6632, 0.6335, 0.6639, 0.6343, 0.6869, 0.585, 0.6486, 0.5826, 0.637, 0.6287, 0.6376, 0.63, 0.6492, 0.5897, 0.6632, 0.585, 0.6486, 0.63, 0.6492, 0.6335, 0.6639, 0.5924, 0.7009, 0.593, 0.6925, 0.6343, 0.6869, 0.633, 0.6951, 0.5826, 0.637, 0.579, 0.6376, 0.6251, 0.638, 0.6287, 0.6376, 0.5692, 0.06966, 0.5858, 0.07813, 0.5762, 0.07826, 0.5654, 0.07089, 0.5483, 0.1006, 0.5317, 0.09217, 0.5408, 0.08988, 0.5517, 0.09726, 0.571, 0.1, 0.5483, 0.1006, 0.5517, 0.09726, 0.5666, 0.09691, 0.5858, 0.07813, 0.5865, 0.09071, 0.5767, 0.08904, 0.5762, 0.07826, 0.5811, 0.1169, 0.5817, 0.1151, 0.5853, 0.09448, 0.5845, 0.07782, 0.5694, 0.1142, 0.5514, 0.1147, 0.5494, 0.1083, 0.5707, 0.1071, 0.5514, 0.1147, 0.5382, 0.1163, 0.5339, 0.09735, 0.5494, 0.1083, 0.568, 0.1185, 0.5811, 0.1169, 0.5845, 0.07782, 0.569, 0.06688, 0.559, 0.08523, 0.5517, 0.09726, 0.5408, 0.08988, 0.5403, 0.0791, 0.5762, 0.07826, 0.5767, 0.08904, 0.559, 0.08523, 0.5654, 0.07089, 0.5654, 0.07089, 0.559, 0.08523, 0.5403, 0.0791, 0.5505, 0.07124, 0.5767, 0.08904, 0.5666, 0.09691, 0.5517, 0.09726, 0.559, 0.08523, 0.5865, 0.09071, 0.571, 0.1, 0.5666, 0.09691, 0.5767, 0.08904, 0.531, 0.07959, 0.5465, 0.07026, 0.5505, 0.07124, 0.5403, 0.0791, 0.5465, 0.07026, 0.5692, 0.06966, 0.5654, 0.07089, 0.5505, 0.07124, 0.5317, 0.09217, 0.531, 0.07959, 0.5403, 0.0791, 0.5408, 0.08988, 0.5339, 0.09735, 0.5331, 0.08069, 0.531, 0.07959, 0.5317, 0.09217, 0.5477, 0.06807, 0.569, 0.06688, 0.5692, 0.06966, 0.5465, 0.07026, 0.5331, 0.08069, 0.5477, 0.06807, 0.5465, 0.07026, 0.531, 0.07959, 0.5853, 0.09448, 0.5707, 0.1071, 0.571, 0.1, 0.5865, 0.09071, 0.5845, 0.07782, 0.5853, 0.09448, 0.5865, 0.09071, 0.5858, 0.07813, 0.5707, 0.1071, 0.5494, 0.1083, 0.5483, 0.1006, 0.571, 0.1, 0.5494, 0.1083, 0.5339, 0.09735, 0.5317, 0.09217, 0.5483, 0.1006, 0.569, 0.06688, 0.5845, 0.07782, 0.5858, 0.07813, 0.5692, 0.06966, 0.5752, 0.2326, 0.5936, 0.236, 0.5931, 0.2889, 0.5732, 0.2813, 0.5936, 0.236, 0.5911, 0.2361, 0.5877, 0.2891, 0.5931, 0.2889, 0.5911, 0.2361, 0.5697, 0.2332, 0.564, 0.2743, 0.5877, 0.2891, 0.5212, 0.2506, 0.5215, 0.2491, 0.5251, 0.226, 0.526, 0.2256, 0.5697, 0.2332, 0.5413, 0.2289, 0.5343, 0.2577, 0.564, 0.2743, 0.5215, 0.2491, 0.5343, 0.2577, 0.5413, 0.2289, 0.5251, 0.226, 0.5523, 0.1892, 0.5331, 0.1918, 0.5313, 0.1824, 0.5529, 0.174, 0.5331, 0.1918, 0.5307, 0.1925, 0.528, 0.1838, 0.5313, 0.1824, 0.5307, 0.1925, 0.5461, 0.1911, 0.5449, 0.1775, 0.528, 0.1838, 0.5732, 0.2813, 0.5446, 0.2634, 0.5476, 0.2285, 0.5752, 0.2326, 0.597, 0.1571, 0.5936, 0.1586, 0.5902, 0.1856, 0.5927, 0.1849, 0.5709, 0.1882, 0.5461, 0.1911, 0.5444, 0.2051, 0.5715, 0.2092, 0.5769, 0.1863, 0.5927, 0.1849, 0.5943, 0.2119, 0.5766, 0.2087, 0.5902, 0.1856, 0.5709, 0.1882, 0.5715, 0.2092, 0.5922, 0.2121, 0.5446, 0.2634, 0.5212, 0.2506, 0.526, 0.2256, 0.5476, 0.2285, 0.5769, 0.1863, 0.5523, 0.1892, 0.5529, 0.174, 0.5801, 0.1635, 0.5813, 0.138, 0.5701, 0.1388, 0.5694, 0.1142, 0.5817, 0.1151, 0.6975, 0.6879, 0.696, 0.6666, 0.6827, 0.6665, 0.6841, 0.6877, 0.6841, 0.6877, 0.6827, 0.6665, 0.6692, 0.6669, 0.6707, 0.6886, 0.7004, 0.6825, 0.6986, 0.6895, 0.6852, 0.6893, 0.687, 0.6823, 0.687, 0.6823, 0.6852, 0.6893, 0.6718, 0.6902, 0.6737, 0.683, 0.6986, 0.6895, 0.6975, 0.6879, 0.6841, 0.6877, 0.6852, 0.6893, 0.6852, 0.6893, 0.6841, 0.6877, 0.6707, 0.6886, 0.6718, 0.6902, 0.675, 0.6625, 0.6732, 0.6493, 0.6866, 0.6493, 0.6883, 0.6623, 0.6883, 0.6623, 0.6866, 0.6493, 0.7, 0.6493, 0.7017, 0.6624, 0.7017, 0.6624, 0.7004, 0.6825, 0.687, 0.6823, 0.6883, 0.6623, 0.6883, 0.6623, 0.687, 0.6823, 0.6737, 0.683, 0.675, 0.6625, 0.6732, 0.6493, 0.6731, 0.6389, 0.6865, 0.6392, 0.6866, 0.6493, 0.6866, 0.6493, 0.6865, 0.6392, 0.6999, 0.6392, 0.7, 0.6493, 0.6731, 0.6389, 0.6698, 0.639, 0.6833, 0.6392, 0.6865, 0.6392, 0.6865, 0.6392, 0.6833, 0.6392, 0.6967, 0.6391, 0.6999, 0.6392, 0.696, 0.6666, 0.6967, 0.6391, 0.6833, 0.6392, 0.6827, 0.6665, 0.6827, 0.6665, 0.6833, 0.6392, 0.6698, 0.639, 0.6692, 0.6669, 0.63, 0.6492, 0.6287, 0.6376, 0.6731, 0.6389, 0.6732, 0.6493, 0.5936, 0.236, 0.5752, 0.2326, 0.5758, 0.2207, 0.5939, 0.2239, 0.5939, 0.2239, 0.5758, 0.2207, 0.5766, 0.2087, 0.5943, 0.2119, 0.5697, 0.2332, 0.5911, 0.2361, 0.5918, 0.2241, 0.5709, 0.2213, 0.5709, 0.2213, 0.5918, 0.2241, 0.5922, 0.2121, 0.5715, 0.2092, 0.5413, 0.2289, 0.5697, 0.2332, 0.5709, 0.2213, 0.5434, 0.217, 0.5434, 0.217, 0.5709, 0.2213, 0.5715, 0.2092, 0.5444, 0.2051, 0.5294, 0.2017, 0.5498, 0.2045, 0.5487, 0.2165, 0.5279, 0.2137, 0.5279, 0.2137, 0.5487, 0.2165, 0.5476, 0.2285, 0.526, 0.2256, 0.5498, 0.2045, 0.5766, 0.2087, 0.5758, 0.2207, 0.5487, 0.2165, 0.5487, 0.2165, 0.5758, 0.2207, 0.5752, 0.2326, 0.5476, 0.2285, 0.5444, 0.2051, 0.5274, 0.202, 0.5266, 0.214, 0.5434, 0.217, 0.5434, 0.217, 0.5266, 0.214, 0.5251, 0.226, 0.5413, 0.2289, 0.5911, 0.2361, 0.5936, 0.236, 0.5939, 0.2239, 0.5918, 0.2241, 0.5918, 0.2241, 0.5939, 0.2239, 0.5943, 0.2119, 0.5922, 0.2121, 0.5274, 0.202, 0.5294, 0.2017, 0.5279, 0.2137, 0.5266, 0.214, 0.5266, 0.214, 0.5279, 0.2137, 0.526, 0.2256, 0.5251, 0.226, 0.5927, 0.1849, 0.5902, 0.1856, 0.5922, 0.2121, 0.5943, 0.2119, 0.5766, 0.2087, 0.5498, 0.2045, 0.5523, 0.1892, 0.5769, 0.1863, 0.5936, 0.1586, 0.572, 0.167, 0.5709, 0.1882, 0.5902, 0.1856, 0.5801, 0.1635, 0.597, 0.1571, 0.5927, 0.1849, 0.5769, 0.1863, 0.572, 0.167, 0.5449, 0.1775, 0.5461, 0.1911, 0.5709, 0.1882, 0.5274, 0.202, 0.5444, 0.2051, 0.5461, 0.1911, 0.5307, 0.1925, 0.5294, 0.2017, 0.5274, 0.202, 0.5307, 0.1925, 0.5331, 0.1918, 0.5498, 0.2045, 0.5294, 0.2017, 0.5331, 0.1918, 0.5523, 0.1892, 0.597, 0.1571, 0.5801, 0.1635, 0.5701, 0.1388, 0.5813, 0.138, 0.528, 0.1838, 0.5449, 0.1775, 0.5506, 0.1446, 0.5394, 0.1453, 0.5529, 0.174, 0.5313, 0.1824, 0.5404, 0.1439, 0.5531, 0.1412, 0.5313, 0.1824, 0.528, 0.1838, 0.5394, 0.1453, 0.5404, 0.1439, 0.5936, 0.1586, 0.597, 0.1571, 0.5813, 0.138, 0.5803, 0.1395, 0.5449, 0.1775, 0.572, 0.167, 0.5675, 0.1422, 0.5506, 0.1446, 0.5801, 0.1635, 0.5529, 0.174, 0.5531, 0.1412, 0.5701, 0.1388, 0.572, 0.167, 0.5936, 0.1586, 0.5803, 0.1395, 0.5675, 0.1422, 0.8189, 0.6443, 0.8181, 0.665, 0.8537, 0.6641, 0.8551, 0.6493, 0.8181, 0.665, 0.82, 0.681, 0.8557, 0.6757, 0.8537, 0.6641, 0.82, 0.681, 0.8214, 0.6822, 0.858, 0.6765, 0.8557, 0.6757, 0.8239, 0.6769, 0.8256, 0.6618, 0.8623, 0.6619, 0.8606, 0.6727, 0.7941, 0.662, 0.7928, 0.652, 0.7998, 0.6572, 0.8011, 0.6628, 0.7918, 0.6825, 0.7932, 0.6772, 0.8001, 0.6714, 0.7987, 0.6744, 0.7927, 0.6443, 0.7903, 0.6443, 0.7973, 0.6528, 0.7997, 0.6528, 0.7932, 0.6772, 0.7941, 0.662, 0.8011, 0.6628, 0.8001, 0.6714, 0.8557, 0.6757, 0.858, 0.6765, 0.8583, 0.6652, 0.8537, 0.6641, 0.8583, 0.6652, 0.8623, 0.6619, 0.8605, 0.6548, 0.8595, 0.6493, 0.858, 0.6765, 0.8606, 0.6727, 0.8623, 0.6619, 0.8583, 0.6652, 0.8537, 0.6641, 0.8583, 0.6652, 0.8595, 0.6493, 0.8551, 0.6493, 0.8234, 0.652, 0.8232, 0.6444, 0.8595, 0.6493, 0.8605, 0.6548, 0.8256, 0.6618, 0.8234, 0.652, 0.8605, 0.6548, 0.8623, 0.6619, 0.8214, 0.6822, 0.8239, 0.6769, 0.8606, 0.6727, 0.858, 0.6765, 0.8232, 0.6444, 0.8189, 0.6443, 0.8551, 0.6493, 0.8595, 0.6493, 0.7997, 0.6528, 0.7973, 0.6528, 0.8189, 0.6443, 0.8232, 0.6444, 0.7987, 0.6744, 0.8001, 0.6714, 0.8239, 0.6769, 0.8214, 0.6822, 0.8011, 0.6628, 0.7998, 0.6572, 0.8234, 0.652, 0.8256, 0.6618, 0.7998, 0.6572, 0.7997, 0.6528, 0.8232, 0.6444, 0.8234, 0.652, 0.8001, 0.6714, 0.8011, 0.6628, 0.8256, 0.6618, 0.8239, 0.6769, 0.7979, 0.6738, 0.7987, 0.6744, 0.8214, 0.6822, 0.82, 0.681, 0.7968, 0.6646, 0.7979, 0.6738, 0.82, 0.681, 0.8181, 0.665, 0.7973, 0.6528, 0.7968, 0.6646, 0.8181, 0.665, 0.8189, 0.6443, 0.4727, 0.8251, 0.4662, 0.8329, 0.5026, 0.8494, 0.5026, 0.8329, 0.4662, 0.8329, 0.4727, 0.8251, 0.5026, 0.8329, 0.5026, 0.8494, 0.4706, 0.766, 0.5026, 0.7502, 0.5026, 0.7893, 0.4662, 0.7893, 0.4662, 0.7893, 0.5026, 0.7893, 0.5026, 0.8329, 0.4727, 0.8251, 0.5026, 0.7368, 0.5026, 0.719, 0.4844, 0.7172, 0.4844, 0.7397, 0.4804, 0.7376, 0.4804, 0.7088, 0.4844, 0.7004, 0.4844, 0.7292, 0.4695, 0.7929, 0.4593, 0.789, 0.4525, 0.7893, 0.4662, 0.7893, 0.4662, 0.7893, 0.4525, 0.7893, 0.4662, 0.8329, 0.4727, 0.8251, 0.4525, 0.7893, 0.4662, 0.7893, 0.4727, 0.8251, 0.4662, 0.8329, 0.4593, 0.789, 0.4706, 0.766, 0.4662, 0.7893, 0.4525, 0.7893, 0.5026, 0.7893, 0.4662, 0.7893, 0.4727, 0.8251, 0.5026, 0.8329, 0.5026, 0.789, 0.4695, 0.7929, 0.4662, 0.7893, 0.5026, 0.7893, 0.4844, 0.7612, 0.4727, 0.7751, 0.5026, 0.7672, 0.5026, 0.7583, 0.5026, 0.7465, 0.5026, 0.7437, 0.4739, 0.7537, 0.4844, 0.7507, 0.4844, 0.7507, 0.4739, 0.7537, 0.4662, 0.7672, 0.4804, 0.7591, 0.4804, 0.7591, 0.4662, 0.7672, 0.4727, 0.7751, 0.4844, 0.7612, 0.4804, 0.7088, 0.433, 0.7059, 0.4456, 0.6909, 0.4844, 0.7004, 0.4844, 0.7397, 0.4844, 0.7172, 0.4804, 0.7088, 0.4804, 0.7376, 0.4844, 0.7292, 0.4844, 0.7004, 0.5026, 0.6985, 0.5026, 0.725, 0.5026, 0.7672, 0.4727, 0.7751, 0.4695, 0.7929, 0.5026, 0.789, 0.4662, 0.7672, 0.4739, 0.7537, 0.4706, 0.766, 0.4593, 0.789, 0.4727, 0.7751, 0.4662, 0.7672, 0.4593, 0.789, 0.4695, 0.7929, 0.4739, 0.7537, 0.5026, 0.7437, 0.5026, 0.7502, 0.4706, 0.766, 0.3034, 0.6624, 0.2777, 0.6631, 0.2795, 0.6495, 0.3051, 0.6493, 0.5026, 0.7081, 0.5026, 0.661, 0.4456, 0.6617, 0.4456, 0.7062, 0.5026, 0.719, 0.5026, 0.7081, 0.4456, 0.7062, 0.4844, 0.7172, 0.4844, 0.7172, 0.4456, 0.7062, 0.433, 0.7059, 0.4804, 0.7088, 0.4844, 0.7004, 0.4456, 0.6909, 0.5026, 0.689, 0.5026, 0.6985, 0.5026, 0.661, 0.5026, 0.6018, 0.4526, 0.6024, 0.4456, 0.6617, 0.4254, 0.3664, 0.412, 0.2889, 0.432, 0.2813, 0.4394, 0.3639, 0.4456, 0.6909, 0.4456, 0.6545, 0.5026, 0.6551, 0.5026, 0.689, 0.3085, 0.6391, 0.283, 0.6389, 0.2836, 0.6674, 0.3091, 0.6666, 0.4415, 0.6006, 0.447, 0.5347, 0.4633, 0.5298, 0.4515, 0.6047, 0.4376, 0.1422, 0.4372, 0.1185, 0.424, 0.1169, 0.4249, 0.1395, 0.435, 0.1388, 0.4357, 0.1142, 0.4537, 0.1147, 0.452, 0.1412, 0.4515, 0.6047, 0.4633, 0.5298, 0.5026, 0.5288, 0.5026, 0.6053, 0.3053, 0.6392, 0.2797, 0.6389, 0.283, 0.6389, 0.3085, 0.6391, 0.4456, 0.6545, 0.4515, 0.6047, 0.5026, 0.6053, 0.5026, 0.6551, 0.4894, 0.3508, 0.4708, 0.2577, 0.4411, 0.2743, 0.4632, 0.3538, 0.4633, 0.5298, 0.4425, 0.3751, 0.5026, 0.3748, 0.5026, 0.5288, 0.4589, 0.5385, 0.4425, 0.384, 0.4291, 0.3803, 0.447, 0.5347, 0.4894, 0.347, 0.484, 0.2506, 0.4837, 0.2491, 0.4883, 0.3438, 0.4883, 0.3438, 0.4837, 0.2491, 0.4708, 0.2577, 0.4894, 0.3508, 0.5026, 0.6018, 0.5026, 0.537, 0.4589, 0.5385, 0.4526, 0.6024, 0.4545, 0.1446, 0.4552, 0.119, 0.4372, 0.1185, 0.4376, 0.1422, 0.4526, 0.6024, 0.4589, 0.5385, 0.447, 0.5347, 0.4415, 0.6006, 0.4249, 0.1395, 0.424, 0.1169, 0.4234, 0.1151, 0.4238, 0.138, 0.5026, 0.3843, 0.5026, 0.368, 0.4394, 0.3683, 0.4425, 0.384, 0.4647, 0.1439, 0.4669, 0.1163, 0.4675, 0.1181, 0.4658, 0.1453, 0.4291, 0.3803, 0.4254, 0.3664, 0.4394, 0.3639, 0.4425, 0.3751, 0.4632, 0.3538, 0.4411, 0.2743, 0.4175, 0.2891, 0.4394, 0.3683, 0.447, 0.5347, 0.4291, 0.3803, 0.4425, 0.3751, 0.4633, 0.5298, 0.5026, 0.368, 0.5026, 0.3579, 0.4632, 0.3538, 0.4394, 0.3683, 0.5026, 0.537, 0.5026, 0.3843, 0.4425, 0.384, 0.4589, 0.5385, 0.5026, 0.3505, 0.5026, 0.3438, 0.4883, 0.3438, 0.4894, 0.3508, 0.5026, 0.3579, 0.5026, 0.3505, 0.4894, 0.3508, 0.4632, 0.3538, 0.452, 0.1412, 0.4537, 0.1147, 0.4669, 0.1163, 0.4647, 0.1439, 0.5026, 0.3438, 0.5026, 0.3473, 0.4894, 0.347, 0.4883, 0.3438, 0.4425, 0.384, 0.4394, 0.3683, 0.4254, 0.3664, 0.4291, 0.3803, 0.4425, 0.3751, 0.4394, 0.3639, 0.5026, 0.3642, 0.5026, 0.3748, 0.4632, 0.3476, 0.4894, 0.347, 0.5026, 0.3473, 0.5026, 0.3523, 0.4394, 0.3639, 0.4632, 0.3476, 0.5026, 0.3523, 0.5026, 0.3642, 0.4143, 0.6993, 0.4456, 0.7062, 0.4456, 0.6617, 0.421, 0.6692, 0.4121, 0.6925, 0.4456, 0.6909, 0.433, 0.7059, 0.4127, 0.7009, 0.4127, 0.7009, 0.433, 0.7059, 0.4456, 0.7062, 0.4143, 0.6993, 0.4202, 0.6486, 0.4515, 0.6047, 0.4456, 0.6545, 0.4154, 0.6632, 0.4154, 0.6632, 0.4456, 0.6545, 0.4456, 0.6909, 0.4121, 0.6925, 0.4225, 0.637, 0.4415, 0.6006, 0.4515, 0.6047, 0.4202, 0.6486, 0.4262, 0.6376, 0.4526, 0.6024, 0.4415, 0.6006, 0.4225, 0.637, 0.421, 0.6692, 0.4456, 0.6617, 0.4526, 0.6024, 0.4262, 0.6376, 0.4669, 0.1163, 0.4713, 0.09735, 0.472, 0.08069, 0.4675, 0.1181, 0.4552, 0.119, 0.4575, 0.06807, 0.4362, 0.06688, 0.4372, 0.1185, 0.4675, 0.1181, 0.472, 0.08069, 0.4575, 0.06807, 0.4552, 0.119, 0.4234, 0.1151, 0.4199, 0.09448, 0.4344, 0.1071, 0.4357, 0.1142, 0.4658, 0.1453, 0.4675, 0.1181, 0.4552, 0.119, 0.4545, 0.1446, 0.4394, 0.3683, 0.4175, 0.2891, 0.412, 0.2889, 0.4254, 0.3664, 0.4394, 0.3639, 0.432, 0.2813, 0.4606, 0.2634, 0.4632, 0.3476, 0.4632, 0.3476, 0.4606, 0.2634, 0.484, 0.2506, 0.4894, 0.347, 0.2795, 0.6495, 0.2123, 0.652, 0.2124, 0.6443, 0.2797, 0.6389, 0.283, 0.6389, 0.2148, 0.6443, 0.2153, 0.6651, 0.2836, 0.6674, 0.2836, 0.6674, 0.2153, 0.6651, 0.2142, 0.6813, 0.2821, 0.6896, 0.2821, 0.6896, 0.2142, 0.6813, 0.2134, 0.6825, 0.281, 0.6913, 0.3047, 0.6825, 0.2791, 0.684, 0.2777, 0.6631, 0.3034, 0.6624, 0.3077, 0.6879, 0.2821, 0.6896, 0.281, 0.6913, 0.3066, 0.6895, 0.3066, 0.6895, 0.281, 0.6913, 0.2791, 0.684, 0.3047, 0.6825, 0.3776, 0.6693, 0.3359, 0.6669, 0.3345, 0.6886, 0.3735, 0.6934, 0.2123, 0.652, 0.2053, 0.6572, 0.2054, 0.6528, 0.2124, 0.6443, 0.2148, 0.6443, 0.2079, 0.6528, 0.2083, 0.6646, 0.2153, 0.6651, 0.2153, 0.6651, 0.2083, 0.6646, 0.2072, 0.6738, 0.2142, 0.6813, 0.2142, 0.6813, 0.2072, 0.6738, 0.2064, 0.6744, 0.2134, 0.6825, 0.2777, 0.6631, 0.211, 0.662, 0.2123, 0.652, 0.2795, 0.6495, 0.281, 0.6913, 0.2134, 0.6825, 0.212, 0.6772, 0.2791, 0.684, 0.2797, 0.6389, 0.2124, 0.6443, 0.2148, 0.6443, 0.283, 0.6389, 0.2791, 0.684, 0.212, 0.6772, 0.211, 0.662, 0.2777, 0.6631, 0.3717, 0.6639, 0.3302, 0.6625, 0.3319, 0.6493, 0.3751, 0.6492, 0.3051, 0.6493, 0.2795, 0.6495, 0.2797, 0.6389, 0.3053, 0.6392, 0.3735, 0.6934, 0.3345, 0.6886, 0.3334, 0.6902, 0.3721, 0.6951, 0.3708, 0.6869, 0.3315, 0.683, 0.3302, 0.6625, 0.3717, 0.6639, 0.3721, 0.6951, 0.3334, 0.6902, 0.3315, 0.683, 0.3708, 0.6869, 0.3801, 0.638, 0.3353, 0.639, 0.3359, 0.6669, 0.3776, 0.6693, 0.3091, 0.6666, 0.2836, 0.6674, 0.2821, 0.6896, 0.3077, 0.6879, 0.3764, 0.6376, 0.3321, 0.6389, 0.3353, 0.639, 0.3801, 0.638, 0.4262, 0.6376, 0.3801, 0.638, 0.3776, 0.6693, 0.421, 0.6692, 0.421, 0.6692, 0.3776, 0.6693, 0.3735, 0.6934, 0.4143, 0.6993, 0.4143, 0.6993, 0.3735, 0.6934, 0.3721, 0.6951, 0.4127, 0.7009, 0.4121, 0.6925, 0.3708, 0.6869, 0.3717, 0.6639, 0.4154, 0.6632, 0.4202, 0.6486, 0.3751, 0.6492, 0.3764, 0.6376, 0.4225, 0.637, 0.4154, 0.6632, 0.3717, 0.6639, 0.3751, 0.6492, 0.4202, 0.6486, 0.4127, 0.7009, 0.3721, 0.6951, 0.3708, 0.6869, 0.4121, 0.6925, 0.4225, 0.637, 0.3764, 0.6376, 0.3801, 0.638, 0.4262, 0.6376, 0.436, 0.06966, 0.4398, 0.07089, 0.4289, 0.07826, 0.4194, 0.07813, 0.4568, 0.1006, 0.4534, 0.09726, 0.4643, 0.08988, 0.4734, 0.09217, 0.4341, 0.1, 0.4386, 0.09691, 0.4534, 0.09726, 0.4568, 0.1006, 0.4194, 0.07813, 0.4289, 0.07826, 0.4284, 0.08904, 0.4186, 0.09071, 0.424, 0.1169, 0.4206, 0.07782, 0.4199, 0.09448, 0.4234, 0.1151, 0.4357, 0.1142, 0.4344, 0.1071, 0.4557, 0.1083, 0.4537, 0.1147, 0.4537, 0.1147, 0.4557, 0.1083, 0.4713, 0.09735, 0.4669, 0.1163, 0.4372, 0.1185, 0.4362, 0.06688, 0.4206, 0.07782, 0.424, 0.1169, 0.4462, 0.08523, 0.4648, 0.0791, 0.4643, 0.08988, 0.4534, 0.09726, 0.4289, 0.07826, 0.4398, 0.07089, 0.4462, 0.08523, 0.4284, 0.08904, 0.4398, 0.07089, 0.4546, 0.07124, 0.4648, 0.0791, 0.4462, 0.08523, 0.4284, 0.08904, 0.4462, 0.08523, 0.4534, 0.09726, 0.4386, 0.09691, 0.4186, 0.09071, 0.4284, 0.08904, 0.4386, 0.09691, 0.4341, 0.1, 0.4742, 0.07959, 0.4648, 0.0791, 0.4546, 0.07124, 0.4587, 0.07026, 0.4587, 0.07026, 0.4546, 0.07124, 0.4398, 0.07089, 0.436, 0.06966, 0.4734, 0.09217, 0.4643, 0.08988, 0.4648, 0.0791, 0.4742, 0.07959, 0.4713, 0.09735, 0.4734, 0.09217, 0.4742, 0.07959, 0.472, 0.08069, 0.4575, 0.06807, 0.4587, 0.07026, 0.436, 0.06966, 0.4362, 0.06688, 0.472, 0.08069, 0.4742, 0.07959, 0.4587, 0.07026, 0.4575, 0.06807, 0.4199, 0.09448, 0.4186, 0.09071, 0.4341, 0.1, 0.4344, 0.1071, 0.4206, 0.07782, 0.4194, 0.07813, 0.4186, 0.09071, 0.4199, 0.09448, 0.4344, 0.1071, 0.4341, 0.1, 0.4568, 0.1006, 0.4557, 0.1083, 0.4557, 0.1083, 0.4568, 0.1006, 0.4734, 0.09217, 0.4713, 0.09735, 0.4362, 0.06688, 0.436, 0.06966, 0.4194, 0.07813, 0.4206, 0.07782, 0.4299, 0.2326, 0.432, 0.2813, 0.412, 0.2889, 0.4115, 0.236, 0.4115, 0.236, 0.412, 0.2889, 0.4175, 0.2891, 0.414, 0.2361, 0.414, 0.2361, 0.4175, 0.2891, 0.4411, 0.2743, 0.4354, 0.2332, 0.484, 0.2506, 0.4792, 0.2256, 0.48, 0.226, 0.4837, 0.2491, 0.4354, 0.2332, 0.4411, 0.2743, 0.4708, 0.2577, 0.4638, 0.2289, 0.4837, 0.2491, 0.48, 0.226, 0.4638, 0.2289, 0.4708, 0.2577, 0.4529, 0.1892, 0.4523, 0.174, 0.4738, 0.1824, 0.472, 0.1918, 0.472, 0.1918, 0.4738, 0.1824, 0.4771, 0.1838, 0.4745, 0.1925, 0.4745, 0.1925, 0.4771, 0.1838, 0.4603, 0.1775, 0.459, 0.1911, 0.432, 0.2813, 0.4299, 0.2326, 0.4575, 0.2285, 0.4606, 0.2634, 0.4082, 0.1571, 0.4124, 0.1849, 0.4149, 0.1856, 0.4115, 0.1586, 0.4343, 0.1882, 0.4336, 0.2092, 0.4608, 0.2051, 0.459, 0.1911, 0.4282, 0.1863, 0.4285, 0.2087, 0.4108, 0.2119, 0.4124, 0.1849, 0.4149, 0.1856, 0.4129, 0.2121, 0.4336, 0.2092, 0.4343, 0.1882, 0.4606, 0.2634, 0.4575, 0.2285, 0.4792, 0.2256, 0.484, 0.2506, 0.4282, 0.1863, 0.4251, 0.1635, 0.4523, 0.174, 0.4529, 0.1892, 0.4238, 0.138, 0.4234, 0.1151, 0.4357, 0.1142, 0.435, 0.1388, 0.3077, 0.6879, 0.321, 0.6877, 0.3225, 0.6665, 0.3091, 0.6666, 0.321, 0.6877, 0.3345, 0.6886, 0.3359, 0.6669, 0.3225, 0.6665, 0.3047, 0.6825, 0.3181, 0.6823, 0.32, 0.6893, 0.3066, 0.6895, 0.3181, 0.6823, 0.3315, 0.683, 0.3334, 0.6902, 0.32, 0.6893, 0.3066, 0.6895, 0.32, 0.6893, 0.321, 0.6877, 0.3077, 0.6879, 0.32, 0.6893, 0.3334, 0.6902, 0.3345, 0.6886, 0.321, 0.6877, 0.3302, 0.6625, 0.3168, 0.6623, 0.3185, 0.6493, 0.3319, 0.6493, 0.3168, 0.6623, 0.3034, 0.6624, 0.3051, 0.6493, 0.3185, 0.6493, 0.3034, 0.6624, 0.3168, 0.6623, 0.3181, 0.6823, 0.3047, 0.6825, 0.3168, 0.6623, 0.3302, 0.6625, 0.3315, 0.683, 0.3181, 0.6823, 0.3319, 0.6493, 0.3185, 0.6493, 0.3187, 0.6392, 0.3321, 0.6389, 0.3185, 0.6493, 0.3051, 0.6493, 0.3053, 0.6392, 0.3187, 0.6392, 0.3321, 0.6389, 0.3187, 0.6392, 0.3218, 0.6392, 0.3353, 0.639, 0.3187, 0.6392, 0.3053, 0.6392, 0.3085, 0.6391, 0.3218, 0.6392, 0.3091, 0.6666, 0.3225, 0.6665, 0.3218, 0.6392, 0.3085, 0.6391, 0.3225, 0.6665, 0.3359, 0.6669, 0.3353, 0.639, 0.3218, 0.6392, 0.3751, 0.6492, 0.3319, 0.6493, 0.3321, 0.6389, 0.3764, 0.6376, 0.4115, 0.236, 0.4112, 0.2239, 0.4293, 0.2207, 0.4299, 0.2326, 0.4112, 0.2239, 0.4108, 0.2119, 0.4285, 0.2087, 0.4293, 0.2207, 0.4354, 0.2332, 0.4342, 0.2213, 0.4134, 0.2241, 0.414, 0.2361, 0.4342, 0.2213, 0.4336, 0.2092, 0.4129, 0.2121, 0.4134, 0.2241, 0.4638, 0.2289, 0.4618, 0.217, 0.4342, 0.2213, 0.4354, 0.2332, 0.4618, 0.217, 0.4608, 0.2051, 0.4336, 0.2092, 0.4342, 0.2213, 0.4757, 0.2017, 0.4772, 0.2137, 0.4564, 0.2165, 0.4553, 0.2045, 0.4772, 0.2137, 0.4792, 0.2256, 0.4575, 0.2285, 0.4564, 0.2165, 0.4553, 0.2045, 0.4564, 0.2165, 0.4293, 0.2207, 0.4285, 0.2087, 0.4564, 0.2165, 0.4575, 0.2285, 0.4299, 0.2326, 0.4293, 0.2207, 0.4608, 0.2051, 0.4618, 0.217, 0.4786, 0.214, 0.4777, 0.202, 0.4618, 0.217, 0.4638, 0.2289, 0.48, 0.226, 0.4786, 0.214, 0.414, 0.2361, 0.4134, 0.2241, 0.4112, 0.2239, 0.4115, 0.236, 0.4134, 0.2241, 0.4129, 0.2121, 0.4108, 0.2119, 0.4112, 0.2239, 0.4777, 0.202, 0.4786, 0.214, 0.4772, 0.2137, 0.4757, 0.2017, 0.4786, 0.214, 0.48, 0.226, 0.4792, 0.2256, 0.4772, 0.2137, 0.4124, 0.1849, 0.4108, 0.2119, 0.4129, 0.2121, 0.4149, 0.1856, 0.4285, 0.2087, 0.4282, 0.1863, 0.4529, 0.1892, 0.4553, 0.2045, 0.4115, 0.1586, 0.4149, 0.1856, 0.4343, 0.1882, 0.4331, 0.167, 0.4251, 0.1635, 0.4282, 0.1863, 0.4124, 0.1849, 0.4082, 0.1571, 0.4331, 0.167, 0.4343, 0.1882, 0.459, 0.1911, 0.4603, 0.1775, 0.4777, 0.202, 0.4745, 0.1925, 0.459, 0.1911, 0.4608, 0.2051, 0.4757, 0.2017, 0.472, 0.1918, 0.4745, 0.1925, 0.4777, 0.202, 0.4553, 0.2045, 0.4529, 0.1892, 0.472, 0.1918, 0.4757, 0.2017, 0.4082, 0.1571, 0.4238, 0.138, 0.435, 0.1388, 0.4251, 0.1635, 0.4771, 0.1838, 0.4658, 0.1453, 0.4545, 0.1446, 0.4603, 0.1775, 0.4523, 0.174, 0.452, 0.1412, 0.4647, 0.1439, 0.4738, 0.1824, 0.4738, 0.1824, 0.4647, 0.1439, 0.4658, 0.1453, 0.4771, 0.1838, 0.4115, 0.1586, 0.4249, 0.1395, 0.4238, 0.138, 0.4082, 0.1571, 0.4603, 0.1775, 0.4545, 0.1446, 0.4376, 0.1422, 0.4331, 0.167, 0.4251, 0.1635, 0.435, 0.1388, 0.452, 0.1412, 0.4523, 0.174, 0.4331, 0.167, 0.4376, 0.1422, 0.4249, 0.1395, 0.4115, 0.1586, 0.1862, 0.6443, 0.15, 0.6493, 0.1514, 0.6641, 0.1871, 0.665, 0.1871, 0.665, 0.1514, 0.6641, 0.1495, 0.6757, 0.1852, 0.681, 0.1852, 0.681, 0.1495, 0.6757, 0.1471, 0.6765, 0.1837, 0.6822, 0.1812, 0.6769, 0.1446, 0.6727, 0.1429, 0.6619, 0.1795, 0.6618, 0.211, 0.662, 0.204, 0.6628, 0.2053, 0.6572, 0.2123, 0.652, 0.2134, 0.6825, 0.2064, 0.6744, 0.205, 0.6714, 0.212, 0.6772, 0.2124, 0.6443, 0.2054, 0.6528, 0.2079, 0.6528, 0.2148, 0.6443, 0.212, 0.6772, 0.205, 0.6714, 0.204, 0.6628, 0.211, 0.662, 0.1495, 0.6757, 0.1514, 0.6641, 0.1469, 0.6652, 0.1471, 0.6765, 0.1469, 0.6652, 0.1456, 0.6493, 0.1446, 0.6548, 0.1429, 0.6619, 0.1471, 0.6765, 0.1469, 0.6652, 0.1429, 0.6619, 0.1446, 0.6727, 0.1514, 0.6641, 0.15, 0.6493, 0.1456, 0.6493, 0.1469, 0.6652, 0.1818, 0.652, 0.1446, 0.6548, 0.1456, 0.6493, 0.182, 0.6444, 0.1795, 0.6618, 0.1429, 0.6619, 0.1446, 0.6548, 0.1818, 0.652, 0.1837, 0.6822, 0.1471, 0.6765, 0.1446, 0.6727, 0.1812, 0.6769, 0.182, 0.6444, 0.1456, 0.6493, 0.15, 0.6493, 0.1862, 0.6443, 0.2054, 0.6528, 0.182, 0.6444, 0.1862, 0.6443, 0.2079, 0.6528, 0.2064, 0.6744, 0.1837, 0.6822, 0.1812, 0.6769, 0.205, 0.6714, 0.204, 0.6628, 0.1795, 0.6618, 0.1818, 0.652, 0.2053, 0.6572, 0.2053, 0.6572, 0.1818, 0.652, 0.182, 0.6444, 0.2054, 0.6528, 0.205, 0.6714, 0.1812, 0.6769, 0.1795, 0.6618, 0.204, 0.6628, 0.2072, 0.6738, 0.1852, 0.681, 0.1837, 0.6822, 0.2064, 0.6744, 0.2083, 0.6646, 0.1871, 0.665, 0.1852, 0.681, 0.2072, 0.6738, 0.2079, 0.6528, 0.1862, 0.6443, 0.1871, 0.665, 0.2083, 0.6646])
me_cube.materials.append(mat_material)
me_cube.use_remesh_preserve_volume = False
me_cube.use_remesh_preserve_attributes = False
me_cube.use_mirror_vertex_groups = False
me_cube.update()
me_plane = bpy.data.meshes.new('Plane')
me_plane.from_pydata([(-98.39, -98.39, -8.061), (98.39, -98.39, -8.061), (-98.39, 98.39, -8.061), (98.39, 98.39, -8.061)], [], [(0, 1, 3, 2)])
_uv = me_plane.uv_layers.new(name='UVMap')
_uv.uv.foreach_set('vector', [0.0, 0.0, 1.0, 0.0, 1.0, 1.0, 0.0, 1.0])
me_plane.use_remesh_fix_poles = True
me_plane.use_remesh_preserve_attributes = False
me_plane.use_mirror_vertex_groups = False
me_plane.update()

# ---- objects
ob_light = bpy.data.objects.new('Light', light_light)
ob_camera = bpy.data.objects.new('Camera', cam_camera)
ob_grande = bpy.data.objects.new('grande', me_cube)
ob_plane = bpy.data.objects.new('Plane', me_plane)

# ---- transforms, parenting, visibility, modifiers, constraints
ob_light.location = (5.509, -6.046, 9.66)
ob_light.rotation_euler = (0.6503, 0.05522, 1.866)
ob_light.lock_rotations_4d = False
ob_light.empty_display_type = 'ARROWS'
ob_light.color = (0.0, 0.0, 0.0, 0.0)
ob_light.lineart.crease_threshold = 0.0
ob_camera.location = (7.359, -6.926, 4.958)
ob_camera.rotation_euler = (1.109, 0.0, 0.8149)
ob_camera.lock_rotations_4d = False
ob_camera.empty_display_type = 'ARROWS'
ob_camera.color = (0.0, 0.0, 0.0, 0.0)
ob_camera.display_type = 'WIRE'
ob_camera.lineart.crease_threshold = 0.0
ob_grande.location = (0.0, 0.0, 5.263)
ob_grande.lock_rotations_4d = False
ob_grande.empty_display_type = 'ARROWS'
ob_grande.lineart.crease_threshold = 0.0
ob_plane.location = (-1.191, 0.1649, 8.405)
ob_plane.lineart.crease_threshold = 0.0
_m = ob_plane.modifiers.new('ParticleSettings', 'PARTICLE_SYSTEM')

# ---- collection membership
col_collection.objects.link(ob_light)
col_collection.objects.link(ob_camera)
col_crowd.objects.link(ob_grande)
col_suelo.objects.link(ob_plane)
def _layer_coll(name, lc=None):
    lc = lc or bpy.context.view_layer.layer_collection
    for c in lc.children:
        if c.name == name: return c
        r = _layer_coll(name, c)
        if r: return r
_layer_coll('crowd').exclude = True

# ---- scene / render settings (as saved in the file)
scene.camera = ob_camera
scene.frame_start = 1; scene.frame_end = 250; scene.frame_set(128)
scene.render.engine = 'BLENDER_EEVEE_NEXT'
scene.cycles.use_denoising = False
scene.cycles.samples = 128
scene.cycles.sampling_pattern = 'TABULATED_SOBOL'
scene.cycles.use_adaptive_sampling = False
scene.cycles.use_light_tree = False
scene.view_settings.view_transform = 'Filmic'
bpy.context.view_layer.update()

